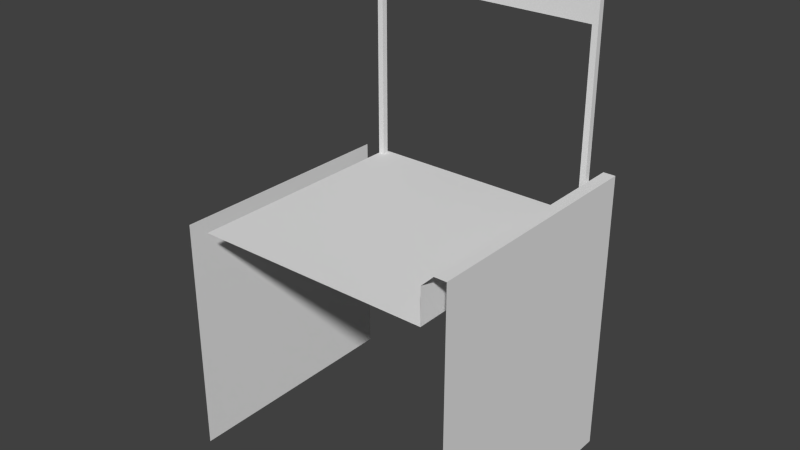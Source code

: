 # Source: road.blend  (saved by Blender 2.76.0; exported with 4.5.12 LTS)
import bpy
from mathutils import Matrix  # noqa: F401  (used for matrix-valued properties, if any)

bpy.ops.wm.read_factory_settings(use_empty=True)
scene = bpy.context.scene
scene.name = 'Scene'

# ---- collections
col_collection_1 = bpy.data.collections.new('Collection 1'); scene.collection.children.link(col_collection_1)

# ---- world
world_world = bpy.data.worlds.new('World'); scene.world = world_world
world_world.color = (0.05088, 0.05088, 0.05088)
world_world.use_sun_shadow = False
world_world.sun_shadow_jitter_overblur = 0.0
world_world.cycles.sampling_method = 'MANUAL'
world_world.cycles.sample_map_resolution = 256

# ---- meshes
me_cube_002 = bpy.data.meshes.new('Cube.002')
me_cube_002.from_pydata([(-1.0, 0.925, 0.0), (-1.0, 0.925, 2.0), (-1.0, 0.975, 0.0), (-1.0, 0.975, 2.0), (1.0, 0.925, 0.0), (1.0, 0.925, 2.0), (1.0, 0.975, 0.0), (1.0, 0.975, 2.0), (-1.0, 0.925, 1.5), (1.0, 0.925, 1.5), (-1.0, 0.975, 1.5), (1.0, 0.975, 1.5), (-0.95, 0.975, 0.0), (0.95, 0.925, 0.0), (-0.95, 0.925, 0.0), (0.95, 0.925, 1.5), (-0.95, 0.925, 1.5), (0.95, 0.975, 0.0), (-0.95, 0.975, 1.5), (0.95, 0.975, 1.5)], [(16, 15), (5, 4)], [(7, 11, 10, 3), (8, 9, 5, 1), (12, 14, 0, 2), (13, 17, 6, 4), (17, 19, 11, 6), (17, 13, 15, 19), (1, 5, 7, 3), (7, 5, 9, 11), (8, 1, 3, 10), (2, 0, 8, 10), (14, 16, 8, 0), (6, 11, 9, 4), (4, 9, 15, 13), (11, 9, 8, 10), (10, 18, 12, 2), (18, 10, 8, 16), (16, 14, 12, 18)])
_uv = me_cube_002.uv_layers.new(name='UVMap')
_uv.uv.foreach_set('vector', [0.0, 5.96e-08, 0.3226, 0.0, 0.3226, 1.0, 1.538e-07, 1.0, 0.3226, 1.0, 0.3226, 0.0, 0.6452, 0.0, 0.6452, 1.0, 1.0, 0.025, 1.0, 0.05, 0.9677, 0.05, 0.9677, 0.025, 0.9677, 0.025, 0.9677, 0.0, 1.0, 0.0, 1.0, 0.025, 0.8387, 0.0, 0.8387, 0.75, 0.8065, 0.75, 0.8065, 4.47e-08, 0.8065, 0.75, 0.7742, 0.75, 0.7742, 0.0, 0.8065, 0.0, 0.6452, 1.0, 0.6452, 0.0, 0.6774, 0.0, 0.6774, 1.0, 0.7742, 1.0, 0.7419, 1.0, 0.7419, 0.75, 0.7742, 0.75, 0.7097, 0.25, 0.7097, 0.0, 0.7419, 0.0, 0.7419, 0.25, 0.7419, 1.0, 0.7097, 1.0, 0.7097, 0.25, 0.7419, 0.25, 0.9032, 0.75, 0.9032, 0.0, 0.9355, 0.0, 0.9355, 0.75, 0.7742, 5.826e-08, 0.7742, 0.75, 0.7419, 0.75, 0.7419, 0.0, 0.8387, 0.75, 0.8387, 0.0, 0.871, 0.0, 0.871, 0.75, 0.6774, 0.0, 0.7097, 0.0, 0.7097, 1.0, 0.6774, 1.0, 0.9032, 0.75, 0.871, 0.75, 0.871, 4.47e-08, 0.9032, 0.0, 0.871, 0.775, 0.8387, 0.775, 0.8387, 0.75, 0.871, 0.75, 0.9355, 0.75, 0.9355, 0.0, 0.9677, 4.336e-08, 0.9677, 0.75])
me_cube_002.use_remesh_preserve_volume = False
me_cube_002.use_remesh_preserve_attributes = False
me_cube_002.use_mirror_vertex_groups = False
me_cube_002.update()
me_cube = bpy.data.meshes.new('Cube')
me_cube.from_pydata([(-1.2, -1.0, -2.0), (-1.2, -1.0, 0.0), (-1.2, 1.0, -2.0), (-1.2, 1.0, 0.0), (1.2, -1.0, -2.0), (1.2, -1.0, 0.0), (1.2, 1.0, -2.0), (1.2, 1.0, 0.0)], [], [(1, 3, 2, 0), (7, 5, 4, 6)])
me_cube.use_remesh_preserve_volume = False
me_cube.use_remesh_preserve_attributes = False
me_cube.use_mirror_vertex_groups = False
me_cube.update()
me_cube_001 = bpy.data.meshes.new('Cube.001')
me_cube_001.from_pydata([(-0.1, -1.0, -0.2), (-0.1, 1.0, -0.2), (0.1, -1.0, -0.2), (0.1, -1.0, 0.2), (0.1, 1.0, -0.2), (0.1, 1.0, 0.2), (-0.1, -1.0, 0.1), (-0.1, 1.0, 0.1), (0.0, 1.0, 0.2), (0.0, -1.0, 0.2)], [], [(8, 9, 3, 5), (3, 2, 4, 5), (8, 7, 6, 9), (7, 1, 0, 6)])
_uv = me_cube_001.uv_layers.new(name='UVMap')
_uv.uv.foreach_set('vector', [5.971e-05, 0.466, 1.0, 0.466, 1.0, 0.644, 5.969e-05, 0.644, 1.0, 0.644, 1.0, 0.9999, 5.966e-05, 0.9999, 5.969e-05, 0.644, 5.971e-05, 0.466, 5.971e-05, 0.267, 1.0, 0.267, 1.0, 0.466, 5.971e-05, 0.267, 5.971e-05, 5.966e-05, 1.0, 5.966e-05, 1.0, 0.267])
me_cube_001.use_remesh_preserve_volume = False
me_cube_001.use_remesh_preserve_attributes = False
me_cube_001.use_mirror_vertex_groups = False
me_cube_001.update()
me_plane = bpy.data.meshes.new('Plane')
me_plane.from_pydata([(-1.0, -1.0, 0.0), (1.0, -1.0, 0.0), (-1.0, 1.0, 0.0), (1.0, 1.0, 0.0)], [], [(0, 1, 3, 2)])
_uv = me_plane.uv_layers.new(name='UVMap')
_uv.uv.foreach_set('vector', [0.0001, 9.998e-05, 0.9999, 9.998e-05, 0.9999, 0.9999, 9.998e-05, 0.9999])
me_plane.use_remesh_preserve_volume = False
me_plane.use_remesh_preserve_attributes = False
me_plane.use_mirror_vertex_groups = False
me_plane.update()

# ---- objects
ob_cube_002 = bpy.data.objects.new('Cube.002', me_cube_002)
ob_cube_001 = bpy.data.objects.new('Cube.001', me_cube)
ob_cube = bpy.data.objects.new('Cube', me_cube_001)
ob_plane = bpy.data.objects.new('Plane', me_plane)

# ---- transforms, parenting, visibility, modifiers, constraints
ob_cube_002.location = (0.0, 0.0, 0.0)
ob_cube_002.lineart.crease_threshold = 0.0
ob_cube_001.location = (0.0, 0.0, 0.0)
ob_cube_001.lineart.crease_threshold = 0.0
ob_cube.location = (1.1, 0.0, 0.2)
ob_cube.rotation_mode = 'ZXY'
ob_cube.lineart.crease_threshold = 0.0
ob_plane.location = (0.0, 0.0, 0.0)
ob_plane.lineart.crease_threshold = 0.0

# ---- collection membership
col_collection_1.objects.link(ob_cube_002)
col_collection_1.objects.link(ob_cube_001)
col_collection_1.objects.link(ob_cube)
col_collection_1.objects.link(ob_plane)

# ---- scene / render settings (as saved in the file)
scene.frame_start = 1; scene.frame_end = 250; scene.frame_set(1)
scene.render.engine = 'BLENDER_EEVEE_NEXT'
scene.render.resolution_percentage = 50
scene.render.dither_intensity = 0.0
scene.cycles.use_denoising = False
scene.cycles.samples = 10
scene.cycles.sampling_pattern = 'TABULATED_SOBOL'
scene.cycles.light_sampling_threshold = 0.0
scene.cycles.use_adaptive_sampling = False
scene.cycles.use_light_tree = False
scene.cycles.blur_glossy = 0.0
scene.cycles.pixel_filter_type = 'GAUSSIAN'
scene.cycles.sample_clamp_indirect = 0.0
scene.view_settings.view_transform = 'Standard'
bpy.context.view_layer.update()

# ---- added for rendering (the .blend has no active camera and no usable light): camera, sun
cam_auto = bpy.data.cameras.new('AutoCamera')
cam_auto.lens = 50.0
cam_auto.sensor_width = 36.0
cam_auto.clip_end = 1000.0
ob_auto_camera = bpy.data.objects.new('AutoCamera', cam_auto)
scene.collection.objects.link(ob_auto_camera)
ob_auto_camera.location = (4.69591, -5.6351, 3.75673)
ob_auto_camera.rotation_euler = (1.09748, -7.21219e-08, 0.694738)
scene.camera = ob_auto_camera
light_auto_sun = bpy.data.lights.new('AutoSun', 'SUN')
light_auto_sun.energy = 3.0
light_auto_sun.angle = 0.0523599
ob_auto_sun = bpy.data.objects.new('AutoSun', light_auto_sun)
scene.collection.objects.link(ob_auto_sun)
ob_auto_sun.rotation_euler = (0.872665, 0.174533, 0.523599)
bpy.context.view_layer.update()
